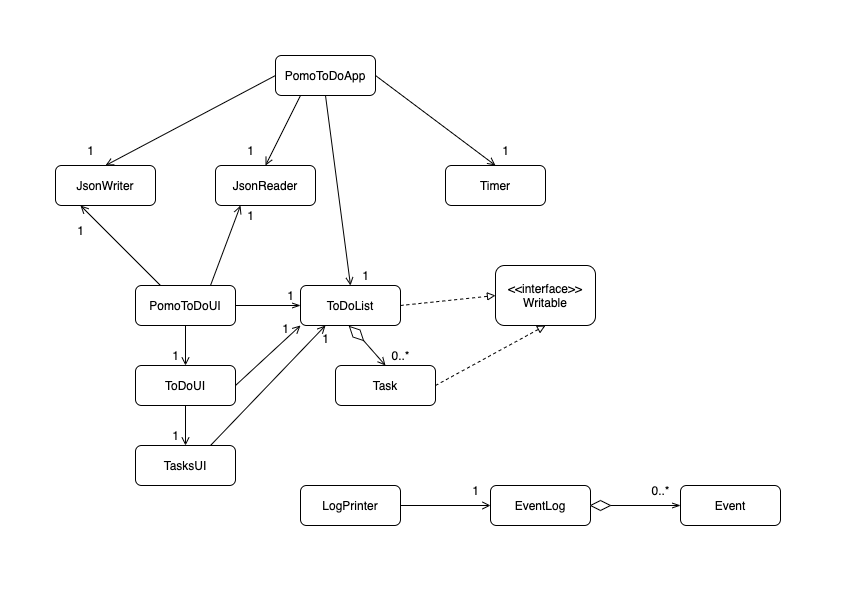

The diagram above was exported from draw.io. Its source (the exported page's mxGraphModel, read from the mxfile embedded in the PNG):
<mxGraphModel dx="1005" dy="1128" grid="1" gridSize="10" guides="1" tooltips="1" connect="1" arrows="1" fold="1" page="1" pageScale="1" pageWidth="850" pageHeight="600" background="#FFFFFF" math="0" shadow="0">
  <root>
    <mxCell id="0" />
    <mxCell id="1" parent="0" />
    <mxCell id="pfiZBQQVoP-2MjtWuexz-95" value="" style="rounded=0;whiteSpace=wrap;html=1;strokeColor=none;" vertex="1" parent="1">
      <mxGeometry width="850" height="600" as="geometry" />
    </mxCell>
    <mxCell id="pfiZBQQVoP-2MjtWuexz-1" value="JsonWriter" style="rounded=1;whiteSpace=wrap;html=1;" vertex="1" parent="1">
      <mxGeometry x="55" y="165" width="100" height="40" as="geometry" />
    </mxCell>
    <mxCell id="pfiZBQQVoP-2MjtWuexz-2" value="JsonReader" style="rounded=1;whiteSpace=wrap;html=1;" vertex="1" parent="1">
      <mxGeometry x="215" y="165" width="100" height="40" as="geometry" />
    </mxCell>
    <mxCell id="pfiZBQQVoP-2MjtWuexz-26" style="edgeStyle=orthogonalEdgeStyle;rounded=0;orthogonalLoop=1;jettySize=auto;html=1;exitX=0.5;exitY=1;exitDx=0;exitDy=0;entryX=0.5;entryY=0;entryDx=0;entryDy=0;endArrow=open;endFill=0;" edge="1" parent="1" source="pfiZBQQVoP-2MjtWuexz-3" target="pfiZBQQVoP-2MjtWuexz-4">
      <mxGeometry relative="1" as="geometry" />
    </mxCell>
    <mxCell id="pfiZBQQVoP-2MjtWuexz-32" style="edgeStyle=none;rounded=0;orthogonalLoop=1;jettySize=auto;html=1;exitX=0.25;exitY=0;exitDx=0;exitDy=0;entryX=0.25;entryY=1;entryDx=0;entryDy=0;endArrow=open;endFill=0;" edge="1" parent="1" source="pfiZBQQVoP-2MjtWuexz-3" target="pfiZBQQVoP-2MjtWuexz-1">
      <mxGeometry relative="1" as="geometry" />
    </mxCell>
    <mxCell id="pfiZBQQVoP-2MjtWuexz-33" style="edgeStyle=none;rounded=0;orthogonalLoop=1;jettySize=auto;html=1;exitX=0.75;exitY=0;exitDx=0;exitDy=0;entryX=0.25;entryY=1;entryDx=0;entryDy=0;endArrow=open;endFill=0;" edge="1" parent="1" source="pfiZBQQVoP-2MjtWuexz-3" target="pfiZBQQVoP-2MjtWuexz-2">
      <mxGeometry relative="1" as="geometry" />
    </mxCell>
    <mxCell id="pfiZBQQVoP-2MjtWuexz-36" style="edgeStyle=none;rounded=0;orthogonalLoop=1;jettySize=auto;html=1;exitX=1;exitY=0.5;exitDx=0;exitDy=0;endArrow=openThin;endFill=0;" edge="1" parent="1" source="pfiZBQQVoP-2MjtWuexz-3" target="pfiZBQQVoP-2MjtWuexz-6">
      <mxGeometry relative="1" as="geometry" />
    </mxCell>
    <mxCell id="pfiZBQQVoP-2MjtWuexz-3" value="PomoToDoUI&lt;span style=&quot;color: rgba(0 , 0 , 0 , 0) ; font-family: monospace ; font-size: 0px&quot;&gt;%3CmxGraphModel%3E%3Croot%3E%3CmxCell%20id%3D%220%22%2F%3E%3CmxCell%20id%3D%221%22%20parent%3D%220%22%2F%3E%3CmxCell%20id%3D%222%22%20value%3D%22JsonReader%22%20style%3D%22rounded%3D1%3BwhiteSpace%3Dwrap%3Bhtml%3D1%3B%22%20vertex%3D%221%22%20parent%3D%221%22%3E%3CmxGeometry%20x%3D%22280%22%20y%3D%22350%22%20width%3D%2280%22%20height%3D%2240%22%20as%3D%22geometry%22%2F%3E%3C%2FmxCell%3E%3C%2Froot%3E%3C%2FmxGraphModel%3E&lt;/span&gt;" style="rounded=1;whiteSpace=wrap;html=1;" vertex="1" parent="1">
      <mxGeometry x="135" y="285" width="100" height="40" as="geometry" />
    </mxCell>
    <mxCell id="pfiZBQQVoP-2MjtWuexz-27" style="edgeStyle=orthogonalEdgeStyle;rounded=0;orthogonalLoop=1;jettySize=auto;html=1;exitX=0.5;exitY=1;exitDx=0;exitDy=0;entryX=0.5;entryY=0;entryDx=0;entryDy=0;endArrow=open;endFill=0;" edge="1" parent="1" source="pfiZBQQVoP-2MjtWuexz-4" target="pfiZBQQVoP-2MjtWuexz-5">
      <mxGeometry relative="1" as="geometry" />
    </mxCell>
    <mxCell id="pfiZBQQVoP-2MjtWuexz-49" style="edgeStyle=none;rounded=0;orthogonalLoop=1;jettySize=auto;html=1;exitX=1;exitY=0.5;exitDx=0;exitDy=0;entryX=0;entryY=1;entryDx=0;entryDy=0;endArrow=open;endFill=0;" edge="1" parent="1" source="pfiZBQQVoP-2MjtWuexz-4" target="pfiZBQQVoP-2MjtWuexz-6">
      <mxGeometry relative="1" as="geometry" />
    </mxCell>
    <mxCell id="pfiZBQQVoP-2MjtWuexz-4" value="ToDoUI" style="rounded=1;whiteSpace=wrap;html=1;" vertex="1" parent="1">
      <mxGeometry x="135" y="365" width="100" height="40" as="geometry" />
    </mxCell>
    <mxCell id="pfiZBQQVoP-2MjtWuexz-50" style="edgeStyle=none;rounded=0;orthogonalLoop=1;jettySize=auto;html=1;exitX=0.75;exitY=0;exitDx=0;exitDy=0;entryX=0.25;entryY=1;entryDx=0;entryDy=0;endArrow=open;endFill=0;" edge="1" parent="1" source="pfiZBQQVoP-2MjtWuexz-5" target="pfiZBQQVoP-2MjtWuexz-6">
      <mxGeometry relative="1" as="geometry" />
    </mxCell>
    <mxCell id="pfiZBQQVoP-2MjtWuexz-5" value="TasksUI" style="rounded=1;whiteSpace=wrap;html=1;" vertex="1" parent="1">
      <mxGeometry x="135" y="445" width="100" height="40" as="geometry" />
    </mxCell>
    <mxCell id="pfiZBQQVoP-2MjtWuexz-41" style="edgeStyle=none;rounded=0;orthogonalLoop=1;jettySize=auto;html=1;exitX=1;exitY=0.5;exitDx=0;exitDy=0;dashed=1;endArrow=block;endFill=0;entryX=0;entryY=0.5;entryDx=0;entryDy=0;" edge="1" parent="1" source="pfiZBQQVoP-2MjtWuexz-6" target="pfiZBQQVoP-2MjtWuexz-9">
      <mxGeometry relative="1" as="geometry" />
    </mxCell>
    <mxCell id="pfiZBQQVoP-2MjtWuexz-6" value="ToDoList" style="rounded=1;whiteSpace=wrap;html=1;" vertex="1" parent="1">
      <mxGeometry x="300" y="285" width="100" height="40" as="geometry" />
    </mxCell>
    <mxCell id="pfiZBQQVoP-2MjtWuexz-42" style="edgeStyle=none;rounded=0;orthogonalLoop=1;jettySize=auto;html=1;exitX=1;exitY=0.5;exitDx=0;exitDy=0;entryX=0.5;entryY=1;entryDx=0;entryDy=0;dashed=1;endArrow=block;endFill=0;" edge="1" parent="1" source="pfiZBQQVoP-2MjtWuexz-7" target="pfiZBQQVoP-2MjtWuexz-9">
      <mxGeometry relative="1" as="geometry" />
    </mxCell>
    <mxCell id="pfiZBQQVoP-2MjtWuexz-7" value="Task" style="rounded=1;whiteSpace=wrap;html=1;" vertex="1" parent="1">
      <mxGeometry x="335" y="365" width="100" height="40" as="geometry" />
    </mxCell>
    <mxCell id="pfiZBQQVoP-2MjtWuexz-37" style="edgeStyle=none;rounded=0;orthogonalLoop=1;jettySize=auto;html=1;exitX=0.5;exitY=1;exitDx=0;exitDy=0;entryX=0.5;entryY=0;entryDx=0;entryDy=0;endArrow=open;endFill=0;" edge="1" parent="1" source="pfiZBQQVoP-2MjtWuexz-8" target="pfiZBQQVoP-2MjtWuexz-6">
      <mxGeometry relative="1" as="geometry" />
    </mxCell>
    <mxCell id="pfiZBQQVoP-2MjtWuexz-39" style="edgeStyle=none;rounded=0;orthogonalLoop=1;jettySize=auto;html=1;exitX=1;exitY=0.5;exitDx=0;exitDy=0;entryX=0.5;entryY=0;entryDx=0;entryDy=0;endArrow=open;endFill=0;" edge="1" parent="1" source="pfiZBQQVoP-2MjtWuexz-8" target="pfiZBQQVoP-2MjtWuexz-38">
      <mxGeometry relative="1" as="geometry" />
    </mxCell>
    <mxCell id="pfiZBQQVoP-2MjtWuexz-47" style="rounded=0;orthogonalLoop=1;jettySize=auto;html=1;exitX=0;exitY=0.5;exitDx=0;exitDy=0;entryX=0.5;entryY=0;entryDx=0;entryDy=0;endArrow=open;endFill=0;" edge="1" parent="1" source="pfiZBQQVoP-2MjtWuexz-8" target="pfiZBQQVoP-2MjtWuexz-1">
      <mxGeometry relative="1" as="geometry" />
    </mxCell>
    <mxCell id="pfiZBQQVoP-2MjtWuexz-48" style="edgeStyle=none;rounded=0;orthogonalLoop=1;jettySize=auto;html=1;exitX=0.25;exitY=1;exitDx=0;exitDy=0;entryX=0.5;entryY=0;entryDx=0;entryDy=0;endArrow=open;endFill=0;" edge="1" parent="1" source="pfiZBQQVoP-2MjtWuexz-8" target="pfiZBQQVoP-2MjtWuexz-2">
      <mxGeometry relative="1" as="geometry" />
    </mxCell>
    <mxCell id="pfiZBQQVoP-2MjtWuexz-8" value="PomoToDoApp" style="rounded=1;whiteSpace=wrap;html=1;" vertex="1" parent="1">
      <mxGeometry x="275" y="55" width="100" height="40" as="geometry" />
    </mxCell>
    <mxCell id="pfiZBQQVoP-2MjtWuexz-9" value="&amp;lt;&amp;lt;interface&amp;gt;&amp;gt;&lt;br&gt;Writable" style="rounded=1;whiteSpace=wrap;html=1;" vertex="1" parent="1">
      <mxGeometry x="495" y="265" width="100" height="60" as="geometry" />
    </mxCell>
    <mxCell id="pfiZBQQVoP-2MjtWuexz-25" value="" style="edgeStyle=orthogonalEdgeStyle;rounded=0;orthogonalLoop=1;jettySize=auto;html=1;endArrow=openThin;endFill=0;" edge="1" parent="1" source="pfiZBQQVoP-2MjtWuexz-11" target="pfiZBQQVoP-2MjtWuexz-12">
      <mxGeometry relative="1" as="geometry" />
    </mxCell>
    <mxCell id="pfiZBQQVoP-2MjtWuexz-11" value="EventLog&lt;span style=&quot;color: rgba(0 , 0 , 0 , 0) ; font-family: monospace ; font-size: 0px&quot;&gt;%3CmxGraphModel%3E%3Croot%3E%3CmxCell%20id%3D%220%22%2F%3E%3CmxCell%20id%3D%221%22%20parent%3D%220%22%2F%3E%3CmxCell%20id%3D%222%22%20value%3D%22Task%22%20style%3D%22rounded%3D1%3BwhiteSpace%3Dwrap%3Bhtml%3D1%3B%22%20vertex%3D%221%22%20parent%3D%221%22%3E%3CmxGeometry%20x%3D%22360%22%20y%3D%22320%22%20width%3D%22100%22%20height%3D%2240%22%20as%3D%22geometry%22%2F%3E%3C%2FmxCell%3E%3C%2Froot%3E%3C%2FmxGraphModel%3E&lt;/span&gt;" style="rounded=1;whiteSpace=wrap;html=1;" vertex="1" parent="1">
      <mxGeometry x="490" y="485" width="100" height="40" as="geometry" />
    </mxCell>
    <mxCell id="pfiZBQQVoP-2MjtWuexz-12" value="Event" style="rounded=1;whiteSpace=wrap;html=1;" vertex="1" parent="1">
      <mxGeometry x="680" y="485" width="100" height="40" as="geometry" />
    </mxCell>
    <mxCell id="pfiZBQQVoP-2MjtWuexz-15" style="edgeStyle=orthogonalEdgeStyle;rounded=0;orthogonalLoop=1;jettySize=auto;html=1;exitX=1;exitY=0.5;exitDx=0;exitDy=0;endArrow=open;endFill=0;" edge="1" parent="1" source="pfiZBQQVoP-2MjtWuexz-13" target="pfiZBQQVoP-2MjtWuexz-11">
      <mxGeometry relative="1" as="geometry" />
    </mxCell>
    <mxCell id="pfiZBQQVoP-2MjtWuexz-13" value="LogPrinter" style="rounded=1;whiteSpace=wrap;html=1;" vertex="1" parent="1">
      <mxGeometry x="300" y="485" width="100" height="40" as="geometry" />
    </mxCell>
    <mxCell id="pfiZBQQVoP-2MjtWuexz-19" value="" style="rhombus;whiteSpace=wrap;html=1;" vertex="1" parent="1">
      <mxGeometry x="590" y="500" width="20" height="10" as="geometry" />
    </mxCell>
    <mxCell id="pfiZBQQVoP-2MjtWuexz-31" style="rounded=0;orthogonalLoop=1;jettySize=auto;html=1;exitX=1;exitY=0.5;exitDx=0;exitDy=0;entryX=0.5;entryY=0;entryDx=0;entryDy=0;endArrow=open;endFill=0;" edge="1" parent="1" source="pfiZBQQVoP-2MjtWuexz-30" target="pfiZBQQVoP-2MjtWuexz-7">
      <mxGeometry relative="1" as="geometry" />
    </mxCell>
    <mxCell id="pfiZBQQVoP-2MjtWuexz-30" value="" style="rhombus;whiteSpace=wrap;html=1;rotation=45;" vertex="1" parent="1">
      <mxGeometry x="346" y="328" width="20" height="10" as="geometry" />
    </mxCell>
    <mxCell id="pfiZBQQVoP-2MjtWuexz-38" value="Timer" style="rounded=1;whiteSpace=wrap;html=1;" vertex="1" parent="1">
      <mxGeometry x="445" y="165" width="100" height="40" as="geometry" />
    </mxCell>
    <mxCell id="pfiZBQQVoP-2MjtWuexz-43" value="0..*" style="text;html=1;resizable=0;autosize=1;align=center;verticalAlign=middle;points=[];fillColor=none;strokeColor=none;rounded=0;" vertex="1" parent="1">
      <mxGeometry x="645" y="480" width="30" height="20" as="geometry" />
    </mxCell>
    <mxCell id="pfiZBQQVoP-2MjtWuexz-44" value="0..*" style="text;html=1;resizable=0;autosize=1;align=center;verticalAlign=middle;points=[];fillColor=none;strokeColor=none;rounded=0;" vertex="1" parent="1">
      <mxGeometry x="385" y="345" width="30" height="20" as="geometry" />
    </mxCell>
    <mxCell id="pfiZBQQVoP-2MjtWuexz-73" style="edgeStyle=none;rounded=0;orthogonalLoop=1;jettySize=auto;html=1;exitX=0.5;exitY=1;exitDx=0;exitDy=0;endArrow=classicThin;endFill=1;" edge="1" parent="1">
      <mxGeometry relative="1" as="geometry">
        <mxPoint x="540" y="480" as="sourcePoint" />
        <mxPoint x="540" y="480" as="targetPoint" />
      </mxGeometry>
    </mxCell>
    <mxCell id="pfiZBQQVoP-2MjtWuexz-74" value="1" style="text;html=1;resizable=0;autosize=1;align=center;verticalAlign=middle;points=[];fillColor=none;strokeColor=none;rounded=0;" vertex="1" parent="1">
      <mxGeometry x="465" y="480" width="20" height="20" as="geometry" />
    </mxCell>
    <mxCell id="pfiZBQQVoP-2MjtWuexz-76" value="1" style="text;html=1;resizable=0;autosize=1;align=center;verticalAlign=middle;points=[];fillColor=none;strokeColor=none;rounded=0;" vertex="1" parent="1">
      <mxGeometry x="165" y="425" width="20" height="20" as="geometry" />
    </mxCell>
    <mxCell id="pfiZBQQVoP-2MjtWuexz-77" value="1" style="text;html=1;resizable=0;autosize=1;align=center;verticalAlign=middle;points=[];fillColor=none;strokeColor=none;rounded=0;" vertex="1" parent="1">
      <mxGeometry x="165" y="345" width="20" height="20" as="geometry" />
    </mxCell>
    <mxCell id="pfiZBQQVoP-2MjtWuexz-78" value="1" style="text;html=1;resizable=0;autosize=1;align=center;verticalAlign=middle;points=[];fillColor=none;strokeColor=none;rounded=0;" vertex="1" parent="1">
      <mxGeometry x="70" y="220" width="20" height="20" as="geometry" />
    </mxCell>
    <mxCell id="pfiZBQQVoP-2MjtWuexz-79" value="1" style="text;html=1;resizable=0;autosize=1;align=center;verticalAlign=middle;points=[];fillColor=none;strokeColor=none;rounded=0;" vertex="1" parent="1">
      <mxGeometry x="80" y="140" width="20" height="20" as="geometry" />
    </mxCell>
    <mxCell id="pfiZBQQVoP-2MjtWuexz-80" value="1" style="text;html=1;resizable=0;autosize=1;align=center;verticalAlign=middle;points=[];fillColor=none;strokeColor=none;rounded=0;" vertex="1" parent="1">
      <mxGeometry x="240" y="140" width="20" height="20" as="geometry" />
    </mxCell>
    <mxCell id="pfiZBQQVoP-2MjtWuexz-81" value="1" style="text;html=1;resizable=0;autosize=1;align=center;verticalAlign=middle;points=[];fillColor=none;strokeColor=none;rounded=0;" vertex="1" parent="1">
      <mxGeometry x="240" y="205" width="20" height="20" as="geometry" />
    </mxCell>
    <mxCell id="pfiZBQQVoP-2MjtWuexz-82" value="1" style="text;html=1;resizable=0;autosize=1;align=center;verticalAlign=middle;points=[];fillColor=none;strokeColor=none;rounded=0;" vertex="1" parent="1">
      <mxGeometry x="495" y="140" width="20" height="20" as="geometry" />
    </mxCell>
    <mxCell id="pfiZBQQVoP-2MjtWuexz-83" value="1" style="text;html=1;resizable=0;autosize=1;align=center;verticalAlign=middle;points=[];fillColor=none;strokeColor=none;rounded=0;" vertex="1" parent="1">
      <mxGeometry x="355" y="265" width="20" height="20" as="geometry" />
    </mxCell>
    <mxCell id="pfiZBQQVoP-2MjtWuexz-84" value="1" style="text;html=1;resizable=0;autosize=1;align=center;verticalAlign=middle;points=[];fillColor=none;strokeColor=none;rounded=0;" vertex="1" parent="1">
      <mxGeometry x="315" y="328" width="20" height="20" as="geometry" />
    </mxCell>
    <mxCell id="pfiZBQQVoP-2MjtWuexz-85" value="1" style="text;html=1;resizable=0;autosize=1;align=center;verticalAlign=middle;points=[];fillColor=none;strokeColor=none;rounded=0;" vertex="1" parent="1">
      <mxGeometry x="275" y="318" width="20" height="20" as="geometry" />
    </mxCell>
    <mxCell id="pfiZBQQVoP-2MjtWuexz-87" value="1" style="text;html=1;resizable=0;autosize=1;align=center;verticalAlign=middle;points=[];fillColor=none;strokeColor=none;rounded=0;" vertex="1" parent="1">
      <mxGeometry x="280" y="285" width="20" height="20" as="geometry" />
    </mxCell>
  </root>
</mxGraphModel>